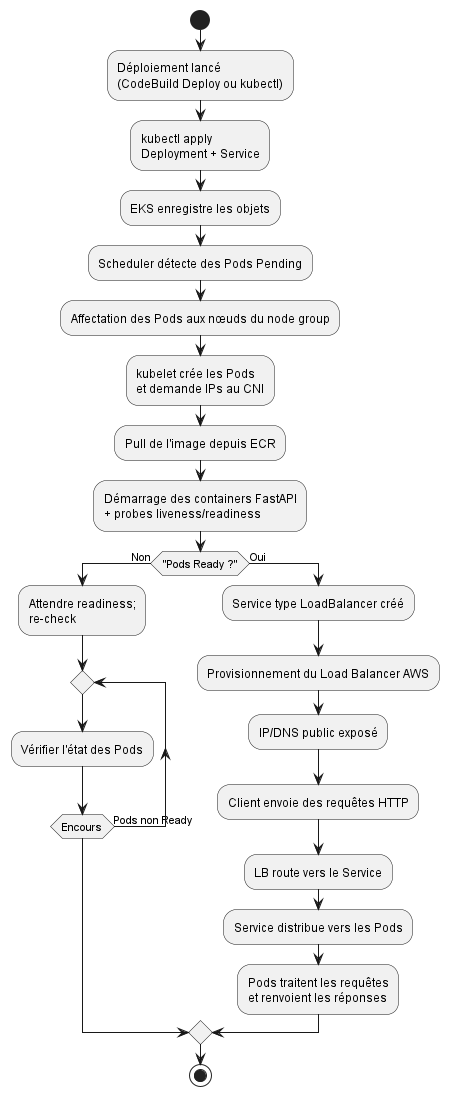

The diagram above was rendered by PlantUML. Its source (embedded in the PNG):
@startuml
start

:Déploiement lancé\n(CodeBuild Deploy ou kubectl);
:kubectl apply\nDeployment + Service;
:EKS enregistre les objets;

:Scheduler détecte des Pods Pending;
:Affectation des Pods aux nœuds du node group;
:kubelet crée les Pods\net demande IPs au CNI;
:Pull de l'image depuis ECR;
:Démarrage des containers FastAPI\n+ probes liveness/readiness;

if ("Pods Ready ?") then (Non)
  :Attendre readiness;\nre-check;
  repeat
    :Vérifier l'état des Pods;
  repeat while (Encours) is (Pods non Ready)
else (Oui)
  :Service type LoadBalancer créé;
  :Provisionnement du Load Balancer AWS;
  :IP/DNS public exposé;
  :Client envoie des requêtes HTTP;
  :LB route vers le Service;
  :Service distribue vers les Pods;
  :Pods traitent les requêtes\net renvoient les réponses;
endif

stop
@enduml